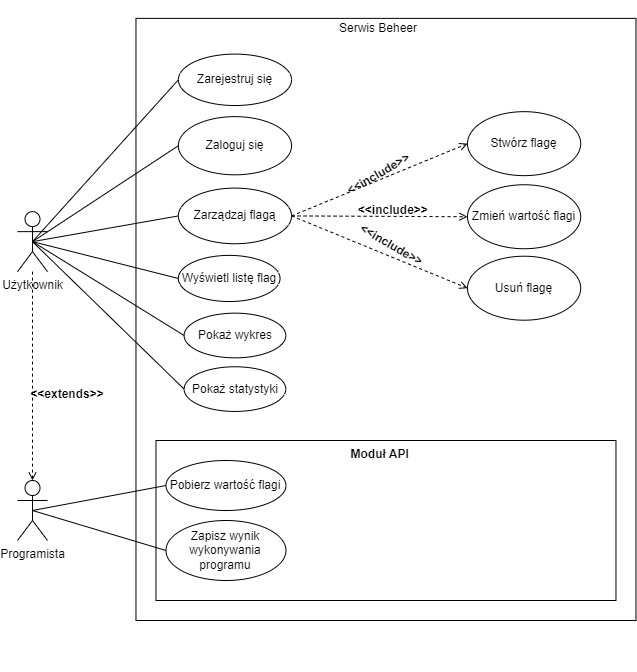

The diagram above was exported from draw.io. Its source (the exported page's mxGraphModel, read from the mxfile embedded in the PNG):
<mxGraphModel dx="723" dy="402" grid="1" gridSize="10" guides="1" tooltips="1" connect="1" arrows="1" fold="1" page="1" pageScale="1" pageWidth="827" pageHeight="1169" math="0" shadow="0">
  <root>
    <mxCell id="0" />
    <mxCell id="1" parent="0" />
    <mxCell id="4bolcon3FT-rSPbx6MUC-4" value="" style="group" vertex="1" connectable="0" parent="1">
      <mxGeometry x="180" y="30" width="508.47" height="670" as="geometry" />
    </mxCell>
    <mxCell id="4bolcon3FT-rSPbx6MUC-1" value="" style="rounded=0;whiteSpace=wrap;html=1;" vertex="1" parent="4bolcon3FT-rSPbx6MUC-4">
      <mxGeometry x="8.47" y="17.87" width="500" height="602.13" as="geometry" />
    </mxCell>
    <mxCell id="4bolcon3FT-rSPbx6MUC-3" value="Serwis Beheer" style="text;html=1;strokeColor=none;fillColor=none;align=center;verticalAlign=middle;whiteSpace=wrap;rounded=0;" vertex="1" parent="4bolcon3FT-rSPbx6MUC-4">
      <mxGeometry x="203.94924528301885" y="8.933333333333334" width="94.33962264150942" height="38.38918918918919" as="geometry" />
    </mxCell>
    <mxCell id="4bolcon3FT-rSPbx6MUC-10" value="Stwórz flagę" style="ellipse;whiteSpace=wrap;html=1;" vertex="1" parent="4bolcon3FT-rSPbx6MUC-4">
      <mxGeometry x="339.9985705148705" y="111.15915675675674" width="113.20754716981132" height="63.98198198198199" as="geometry" />
    </mxCell>
    <mxCell id="4bolcon3FT-rSPbx6MUC-12" value="Zmień wartość flagi" style="ellipse;whiteSpace=wrap;html=1;" vertex="1" parent="4bolcon3FT-rSPbx6MUC-4">
      <mxGeometry x="339.9985705148705" y="184.2480684684685" width="113.20754716981132" height="63.98198198198199" as="geometry" />
    </mxCell>
    <mxCell id="4bolcon3FT-rSPbx6MUC-13" value="Usuń flagę" style="ellipse;whiteSpace=wrap;html=1;" vertex="1" parent="4bolcon3FT-rSPbx6MUC-4">
      <mxGeometry x="339.9985705148705" y="255.7111135135135" width="113.20754716981132" height="63.98198198198199" as="geometry" />
    </mxCell>
    <mxCell id="4bolcon3FT-rSPbx6MUC-34" style="edgeStyle=none;rounded=0;orthogonalLoop=1;jettySize=auto;html=1;exitX=1;exitY=0.5;exitDx=0;exitDy=0;entryX=0;entryY=0.5;entryDx=0;entryDy=0;dashed=1;strokeColor=none;" edge="1" parent="4bolcon3FT-rSPbx6MUC-4" source="4bolcon3FT-rSPbx6MUC-15" target="4bolcon3FT-rSPbx6MUC-10">
      <mxGeometry relative="1" as="geometry" />
    </mxCell>
    <mxCell id="4bolcon3FT-rSPbx6MUC-36" style="edgeStyle=none;rounded=0;orthogonalLoop=1;jettySize=auto;html=1;exitX=1;exitY=0.5;exitDx=0;exitDy=0;entryX=0;entryY=0.5;entryDx=0;entryDy=0;dashed=1;strokeColor=default;endArrow=open;endFill=0;" edge="1" parent="4bolcon3FT-rSPbx6MUC-4" source="4bolcon3FT-rSPbx6MUC-15" target="4bolcon3FT-rSPbx6MUC-13">
      <mxGeometry relative="1" as="geometry" />
    </mxCell>
    <mxCell id="4bolcon3FT-rSPbx6MUC-58" style="edgeStyle=none;rounded=0;orthogonalLoop=1;jettySize=auto;html=1;exitX=1;exitY=0.5;exitDx=0;exitDy=0;entryX=0;entryY=0.5;entryDx=0;entryDy=0;dashed=1;endArrow=open;endFill=0;strokeColor=default;strokeWidth=1;" edge="1" parent="4bolcon3FT-rSPbx6MUC-4" source="4bolcon3FT-rSPbx6MUC-15" target="4bolcon3FT-rSPbx6MUC-10">
      <mxGeometry relative="1" as="geometry" />
    </mxCell>
    <mxCell id="4bolcon3FT-rSPbx6MUC-15" value="Zarządzaj flagą" style="ellipse;whiteSpace=wrap;html=1;rounded=0;" vertex="1" parent="4bolcon3FT-rSPbx6MUC-4">
      <mxGeometry x="50.85593220338984" y="187.6" width="113.20338983050848" height="55.64573333333333" as="geometry" />
    </mxCell>
    <mxCell id="4bolcon3FT-rSPbx6MUC-16" value="Zarejestruj się" style="ellipse;whiteSpace=wrap;html=1;rounded=0;" vertex="1" parent="4bolcon3FT-rSPbx6MUC-4">
      <mxGeometry x="50.85593220338984" y="53.6" width="113.20338983050848" height="51.4292" as="geometry" />
    </mxCell>
    <mxCell id="4bolcon3FT-rSPbx6MUC-17" value="Zaloguj się" style="ellipse;whiteSpace=wrap;html=1;rounded=0;" vertex="1" parent="4bolcon3FT-rSPbx6MUC-4">
      <mxGeometry x="50.85593220338984" y="116.13333333333333" width="113.20338983050848" height="58.19173333333333" as="geometry" />
    </mxCell>
    <mxCell id="4bolcon3FT-rSPbx6MUC-18" value="Pokaż statystyki" style="ellipse;whiteSpace=wrap;html=1;rounded=0;" vertex="1" parent="4bolcon3FT-rSPbx6MUC-4">
      <mxGeometry x="56.61016949152542" y="366.26666666666665" width="101.69491525423729" height="44.666666666666664" as="geometry" />
    </mxCell>
    <mxCell id="4bolcon3FT-rSPbx6MUC-19" value="Pokaż wykres" style="ellipse;whiteSpace=wrap;html=1;rounded=0;" vertex="1" parent="4bolcon3FT-rSPbx6MUC-4">
      <mxGeometry x="56.61016949152542" y="312.6666666666667" width="101.69491525423729" height="44.666666666666664" as="geometry" />
    </mxCell>
    <mxCell id="4bolcon3FT-rSPbx6MUC-20" value="Wyświetl listę flag" style="ellipse;whiteSpace=wrap;html=1;rounded=0;" vertex="1" parent="4bolcon3FT-rSPbx6MUC-4">
      <mxGeometry x="50.85593220338984" y="254.89479999999998" width="101.69491525423729" height="46.1228" as="geometry" />
    </mxCell>
    <mxCell id="4bolcon3FT-rSPbx6MUC-45" value="" style="group" vertex="1" connectable="0" parent="4bolcon3FT-rSPbx6MUC-4">
      <mxGeometry x="231.92983050847457" y="197.34626666666665" width="67.79661016949152" height="23.226666666666667" as="geometry" />
    </mxCell>
    <mxCell id="4bolcon3FT-rSPbx6MUC-46" value="" style="group;rotation=0;" vertex="1" connectable="0" parent="4bolcon3FT-rSPbx6MUC-45">
      <mxGeometry width="67.79661016949152" height="23.226666666666667" as="geometry" />
    </mxCell>
    <mxCell id="4bolcon3FT-rSPbx6MUC-35" style="edgeStyle=none;rounded=0;orthogonalLoop=1;jettySize=auto;html=1;exitX=1;exitY=0.5;exitDx=0;exitDy=0;entryX=0;entryY=0.5;entryDx=0;entryDy=0;dashed=1;strokeColor=default;endArrow=open;endFill=0;" edge="1" parent="4bolcon3FT-rSPbx6MUC-46" source="4bolcon3FT-rSPbx6MUC-15" target="4bolcon3FT-rSPbx6MUC-12">
      <mxGeometry relative="1" as="geometry" />
    </mxCell>
    <mxCell id="4bolcon3FT-rSPbx6MUC-37" value="&lt;&lt;include&gt;&gt;" style="text;align=center;fontStyle=1;verticalAlign=middle;spacingLeft=3;spacingRight=3;strokeColor=none;rotatable=0;points=[[0,0.5],[1,0.5]];portConstraint=eastwest;rounded=0;rotation=0;" vertex="1" parent="4bolcon3FT-rSPbx6MUC-46">
      <mxGeometry width="67.79661016949152" height="23.226666666666667" as="geometry" />
    </mxCell>
    <mxCell id="4bolcon3FT-rSPbx6MUC-47" value="" style="group;rotation=-30;" vertex="1" connectable="0" parent="4bolcon3FT-rSPbx6MUC-4">
      <mxGeometry x="217.21796610169494" y="161.0233333333333" width="67.79661016949152" height="23.226666666666667" as="geometry" />
    </mxCell>
    <mxCell id="4bolcon3FT-rSPbx6MUC-48" value="" style="group;rotation=-30;" vertex="1" connectable="0" parent="4bolcon3FT-rSPbx6MUC-47">
      <mxGeometry width="67.79661016949152" height="23.226666666666667" as="geometry" />
    </mxCell>
    <mxCell id="4bolcon3FT-rSPbx6MUC-49" style="edgeStyle=none;rounded=0;orthogonalLoop=1;jettySize=auto;html=1;exitX=1;exitY=0.5;exitDx=0;exitDy=0;entryX=0;entryY=0.5;entryDx=0;entryDy=0;dashed=1;strokeColor=default;" edge="1" parent="4bolcon3FT-rSPbx6MUC-48">
      <mxGeometry relative="1" as="geometry" />
    </mxCell>
    <mxCell id="4bolcon3FT-rSPbx6MUC-50" value="&lt;&lt;include&gt;&gt;" style="text;align=center;fontStyle=1;verticalAlign=middle;spacingLeft=3;spacingRight=3;strokeColor=none;rotatable=0;points=[[0,0.5],[1,0.5]];portConstraint=eastwest;rounded=0;rotation=-30;" vertex="1" parent="4bolcon3FT-rSPbx6MUC-48">
      <mxGeometry width="67.79661016949152" height="23.226666666666667" as="geometry" />
    </mxCell>
    <mxCell id="4bolcon3FT-rSPbx6MUC-51" value="" style="group;rotation=30;" vertex="1" connectable="0" parent="4bolcon3FT-rSPbx6MUC-4">
      <mxGeometry x="230.48915254237292" y="232.48106666666666" width="67.79661016949152" height="23.226666666666667" as="geometry" />
    </mxCell>
    <mxCell id="4bolcon3FT-rSPbx6MUC-52" value="" style="group;rotation=30;" vertex="1" connectable="0" parent="4bolcon3FT-rSPbx6MUC-51">
      <mxGeometry width="67.79661016949152" height="23.226666666666667" as="geometry" />
    </mxCell>
    <mxCell id="4bolcon3FT-rSPbx6MUC-53" style="edgeStyle=none;rounded=0;orthogonalLoop=1;jettySize=auto;html=1;exitX=1;exitY=0.5;exitDx=0;exitDy=0;entryX=0;entryY=0.5;entryDx=0;entryDy=0;dashed=1;strokeColor=default;" edge="1" parent="4bolcon3FT-rSPbx6MUC-52">
      <mxGeometry relative="1" as="geometry" />
    </mxCell>
    <mxCell id="4bolcon3FT-rSPbx6MUC-54" value="&lt;&lt;include&gt;&gt;" style="text;align=center;fontStyle=1;verticalAlign=middle;spacingLeft=3;spacingRight=3;strokeColor=none;rotatable=0;points=[[0,0.5],[1,0.5]];portConstraint=eastwest;rounded=0;rotation=30;" vertex="1" parent="4bolcon3FT-rSPbx6MUC-52">
      <mxGeometry width="67.79661016949152" height="23.226666666666667" as="geometry" />
    </mxCell>
    <mxCell id="4bolcon3FT-rSPbx6MUC-73" value="" style="group" vertex="1" connectable="0" parent="4bolcon3FT-rSPbx6MUC-4">
      <mxGeometry x="28.47" y="440" width="460" height="160" as="geometry" />
    </mxCell>
    <mxCell id="4bolcon3FT-rSPbx6MUC-66" value="" style="html=1;rounded=0;" vertex="1" parent="4bolcon3FT-rSPbx6MUC-73">
      <mxGeometry width="460" height="160" as="geometry" />
    </mxCell>
    <mxCell id="4bolcon3FT-rSPbx6MUC-67" value="Moduł API" style="text;align=center;fontStyle=1;verticalAlign=middle;spacingLeft=3;spacingRight=3;strokeColor=none;rotatable=0;points=[[0,0.5],[1,0.5]];portConstraint=eastwest;rounded=0;" vertex="1" parent="4bolcon3FT-rSPbx6MUC-73">
      <mxGeometry x="184.24" width="80" height="26" as="geometry" />
    </mxCell>
    <mxCell id="4bolcon3FT-rSPbx6MUC-68" value="Pobierz wartość flagi" style="ellipse;whiteSpace=wrap;html=1;rounded=0;" vertex="1" parent="4bolcon3FT-rSPbx6MUC-73">
      <mxGeometry x="10" y="20" width="120" height="50" as="geometry" />
    </mxCell>
    <mxCell id="4bolcon3FT-rSPbx6MUC-69" value="Zapisz wynik wykonywania programu" style="ellipse;whiteSpace=wrap;html=1;rounded=0;" vertex="1" parent="4bolcon3FT-rSPbx6MUC-73">
      <mxGeometry x="10" y="80" width="120" height="60" as="geometry" />
    </mxCell>
    <mxCell id="4bolcon3FT-rSPbx6MUC-60" style="edgeStyle=none;rounded=0;orthogonalLoop=1;jettySize=auto;html=1;exitX=0.5;exitY=0.5;exitDx=0;exitDy=0;exitPerimeter=0;entryX=0;entryY=0.5;entryDx=0;entryDy=0;endArrow=none;endFill=0;strokeColor=default;strokeWidth=1;" edge="1" parent="1" source="4bolcon3FT-rSPbx6MUC-2" target="4bolcon3FT-rSPbx6MUC-16">
      <mxGeometry relative="1" as="geometry" />
    </mxCell>
    <mxCell id="4bolcon3FT-rSPbx6MUC-61" style="edgeStyle=none;rounded=0;orthogonalLoop=1;jettySize=auto;html=1;exitX=0.5;exitY=0.5;exitDx=0;exitDy=0;exitPerimeter=0;entryX=0;entryY=0.5;entryDx=0;entryDy=0;endArrow=none;endFill=0;strokeColor=default;strokeWidth=1;" edge="1" parent="1" source="4bolcon3FT-rSPbx6MUC-2" target="4bolcon3FT-rSPbx6MUC-17">
      <mxGeometry relative="1" as="geometry" />
    </mxCell>
    <mxCell id="4bolcon3FT-rSPbx6MUC-62" style="edgeStyle=none;rounded=0;orthogonalLoop=1;jettySize=auto;html=1;exitX=0.5;exitY=0.5;exitDx=0;exitDy=0;exitPerimeter=0;entryX=0;entryY=0.5;entryDx=0;entryDy=0;endArrow=none;endFill=0;strokeColor=default;strokeWidth=1;" edge="1" parent="1" source="4bolcon3FT-rSPbx6MUC-2" target="4bolcon3FT-rSPbx6MUC-15">
      <mxGeometry relative="1" as="geometry" />
    </mxCell>
    <mxCell id="4bolcon3FT-rSPbx6MUC-63" style="edgeStyle=none;rounded=0;orthogonalLoop=1;jettySize=auto;html=1;exitX=0.5;exitY=0.5;exitDx=0;exitDy=0;exitPerimeter=0;entryX=0;entryY=0.5;entryDx=0;entryDy=0;endArrow=none;endFill=0;strokeColor=default;strokeWidth=1;" edge="1" parent="1" source="4bolcon3FT-rSPbx6MUC-2" target="4bolcon3FT-rSPbx6MUC-18">
      <mxGeometry relative="1" as="geometry" />
    </mxCell>
    <mxCell id="4bolcon3FT-rSPbx6MUC-64" style="edgeStyle=none;rounded=0;orthogonalLoop=1;jettySize=auto;html=1;exitX=0.5;exitY=0.5;exitDx=0;exitDy=0;exitPerimeter=0;entryX=0;entryY=0.5;entryDx=0;entryDy=0;endArrow=none;endFill=0;strokeColor=default;strokeWidth=1;" edge="1" parent="1" source="4bolcon3FT-rSPbx6MUC-2" target="4bolcon3FT-rSPbx6MUC-19">
      <mxGeometry relative="1" as="geometry" />
    </mxCell>
    <mxCell id="4bolcon3FT-rSPbx6MUC-65" style="edgeStyle=none;rounded=0;orthogonalLoop=1;jettySize=auto;html=1;exitX=0.5;exitY=0.5;exitDx=0;exitDy=0;exitPerimeter=0;entryX=0;entryY=0.5;entryDx=0;entryDy=0;endArrow=none;endFill=0;strokeColor=default;strokeWidth=1;" edge="1" parent="1" source="4bolcon3FT-rSPbx6MUC-2" target="4bolcon3FT-rSPbx6MUC-20">
      <mxGeometry relative="1" as="geometry" />
    </mxCell>
    <mxCell id="4bolcon3FT-rSPbx6MUC-2" value="Użytkownik" style="shape=umlActor;verticalLabelPosition=bottom;verticalAlign=top;html=1;outlineConnect=0;" vertex="1" parent="1">
      <mxGeometry x="70" y="241.14" width="30" height="60" as="geometry" />
    </mxCell>
    <mxCell id="4bolcon3FT-rSPbx6MUC-75" style="edgeStyle=none;rounded=0;orthogonalLoop=1;jettySize=auto;html=1;exitX=0.5;exitY=0.5;exitDx=0;exitDy=0;exitPerimeter=0;entryX=0;entryY=0.5;entryDx=0;entryDy=0;endArrow=none;endFill=0;strokeColor=default;strokeWidth=1;" edge="1" parent="1" source="4bolcon3FT-rSPbx6MUC-70" target="4bolcon3FT-rSPbx6MUC-68">
      <mxGeometry relative="1" as="geometry" />
    </mxCell>
    <mxCell id="4bolcon3FT-rSPbx6MUC-77" style="edgeStyle=none;rounded=0;orthogonalLoop=1;jettySize=auto;html=1;endArrow=open;endFill=0;strokeColor=default;strokeWidth=1;dashed=1;entryX=0.5;entryY=0;entryDx=0;entryDy=0;entryPerimeter=0;" edge="1" parent="1" source="4bolcon3FT-rSPbx6MUC-2" target="4bolcon3FT-rSPbx6MUC-70">
      <mxGeometry relative="1" as="geometry" />
    </mxCell>
    <mxCell id="4bolcon3FT-rSPbx6MUC-70" value="Programista" style="shape=umlActor;verticalLabelPosition=bottom;verticalAlign=top;html=1;rounded=0;" vertex="1" parent="1">
      <mxGeometry x="70" y="510" width="30" height="60" as="geometry" />
    </mxCell>
    <mxCell id="4bolcon3FT-rSPbx6MUC-76" style="edgeStyle=none;rounded=0;orthogonalLoop=1;jettySize=auto;html=1;exitX=0;exitY=0.5;exitDx=0;exitDy=0;entryX=0.5;entryY=0.5;entryDx=0;entryDy=0;entryPerimeter=0;endArrow=none;endFill=0;strokeColor=default;strokeWidth=1;" edge="1" parent="1" source="4bolcon3FT-rSPbx6MUC-69" target="4bolcon3FT-rSPbx6MUC-70">
      <mxGeometry relative="1" as="geometry" />
    </mxCell>
    <mxCell id="4bolcon3FT-rSPbx6MUC-78" value="&lt;&lt;extends&gt;&gt;" style="text;align=center;fontStyle=1;verticalAlign=middle;spacingLeft=3;spacingRight=3;strokeColor=none;rotatable=0;points=[[0,0.5],[1,0.5]];portConstraint=eastwest;rounded=0;" vertex="1" parent="1">
      <mxGeometry x="80" y="410" width="80" height="26" as="geometry" />
    </mxCell>
  </root>
</mxGraphModel>